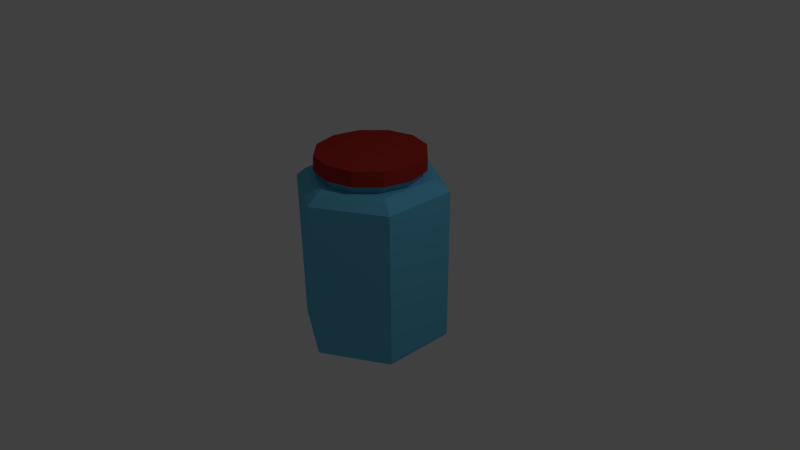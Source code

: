 # Source: jar_6.blend  (saved by Blender 2.75.0; exported with 4.5.12 LTS)
import bpy
from mathutils import Matrix  # noqa: F401  (used for matrix-valued properties, if any)

bpy.ops.wm.read_factory_settings(use_empty=True)
scene = bpy.context.scene
scene.name = 'Scene'

# ---- collections
col_collection_1 = bpy.data.collections.new('Collection 1'); scene.collection.children.link(col_collection_1)

# ---- materials (node trees are filled in below, after node groups)
mat_jar_top = bpy.data.materials.new('Jar_top')
mat_jar_top.alpha_threshold = 0.0
mat_jar_top.use_transparent_shadow = False
mat_jar_top.diffuse_color = (0.402, 0.03089, 0.02168, 1.0)
mat_jar_top.roughness = 0.5
mat_jar_glass = bpy.data.materials.new('Jar_glass')
mat_jar_glass.alpha_threshold = 0.0
mat_jar_glass.use_transparent_shadow = False
mat_jar_glass.diffuse_color = (0.1423, 0.5474, 0.8, 1.0)
mat_jar_glass.roughness = 0.5

# ---- material node trees

# ---- world
world_world = bpy.data.worlds.new('World'); scene.world = world_world
world_world.color = (0.05088, 0.05088, 0.05088)
world_world.use_sun_shadow = False
world_world.sun_shadow_jitter_overblur = 0.0
world_world.cycles.sampling_method = 'MANUAL'
world_world.cycles.sample_map_resolution = 256

# ---- cameras
cam_camera = bpy.data.cameras.new('Camera')
cam_camera.clip_end = 100.0
cam_camera.lens = 35.0
cam_camera.sensor_width = 32.0
cam_camera.sensor_height = 18.0
cam_camera.ortho_scale = 7.314
cam_camera.dof.focus_distance = 0.0
cam_camera.dof.aperture_fstop = 128.0

# ---- lights
light_lamp = bpy.data.lights.new('Lamp', 'POINT')
light_lamp.transmission_factor = 0.0
light_lamp.cutoff_distance = 30.0
light_lamp.energy = 100.0
light_lamp.shadow_buffer_clip_start = 1.001
light_lamp.shadow_soft_size = 0.1
light_lamp.shadow_maximum_resolution = 0.006
light_lamp.use_absolute_resolution = True
light_lamp.cycles.use_multiple_importance_sampling = False

# ---- meshes
me_cylinder_006 = bpy.data.meshes.new('Cylinder.006')
me_cylinder_006.from_pydata([(-1.086e-09, 0.7163, -0.09272), (-1.086e-09, 0.7068, 0.1055), (0.3582, 0.6203, -0.09272), (0.3534, 0.6121, 0.1055), (0.6203, 0.3582, -0.09272), (0.6121, 0.3534, 0.1055), (0.7163, 8.973e-08, -0.09272), (0.7068, 8.973e-08, 0.1055), (0.6203, -0.3582, -0.09272), (0.6121, -0.3534, 0.1055), (0.3582, -0.6203, -0.09272), (0.3534, -0.6121, 0.1055), (1.012e-07, -0.7163, -0.09272), (1.012e-07, -0.7068, 0.1055), (-0.3582, -0.6203, -0.09272), (-0.3534, -0.6121, 0.1055), (-0.6203, -0.3582, -0.09272), (-0.6121, -0.3534, 0.1055), (-0.7163, -1.956e-07, -0.09272), (-0.7068, -1.956e-07, 0.1055), (-0.6203, 0.3582, -0.09272), (-0.6121, 0.3534, 0.1055), (-0.3582, 0.6203, -0.09272), (-0.3534, 0.6121, 0.1055), (-1.086e-09, 0.6773, -0.09272), (-1.086e-09, 0.6773, 0.08), (0.3387, 0.5866, -0.09272), (0.3387, 0.5866, 0.08), (0.5866, 0.3387, -0.09272), (0.5866, 0.3387, 0.08), (0.6773, 8.973e-08, -0.09272), (0.6773, 8.973e-08, 0.08), (0.5866, -0.3387, -0.09272), (0.5866, -0.3387, 0.08), (0.3387, -0.5866, -0.09272), (0.3387, -0.5866, 0.08), (1.012e-07, -0.6773, -0.09272), (1.012e-07, -0.6773, 0.08), (-0.3387, -0.5866, -0.09272), (-0.3387, -0.5866, 0.08), (-0.5866, -0.3387, -0.09272), (-0.5866, -0.3387, 0.08), (-0.6773, -1.956e-07, -0.09272), (-0.6773, -1.956e-07, 0.08), (-0.5866, 0.3387, -0.09272), (-0.5866, 0.3387, 0.08), (-0.3387, 0.5866, -0.09272), (-0.3387, 0.5866, 0.08)], [], [(0, 1, 3, 2), (2, 3, 5, 4), (4, 5, 7, 6), (6, 7, 9, 8), (8, 9, 11, 10), (10, 11, 13, 12), (12, 13, 15, 14), (14, 15, 17, 16), (16, 17, 19, 18), (18, 19, 21, 20), (3, 1, 23, 21, 19, 17, 15, 13, 11, 9, 7, 5), (22, 23, 1, 0), (20, 21, 23, 22), (26, 27, 25, 24), (28, 29, 27, 26), (30, 31, 29, 28), (32, 33, 31, 30), (34, 35, 33, 32), (36, 37, 35, 34), (38, 39, 37, 36), (40, 41, 39, 38), (42, 43, 41, 40), (44, 45, 43, 42), (29, 31, 33, 35, 37, 39, 41, 43, 45, 47, 25, 27), (24, 25, 47, 46), (46, 47, 45, 44), (0, 2, 26, 24), (2, 4, 28, 26), (4, 6, 30, 28), (6, 8, 32, 30), (8, 10, 34, 32), (10, 12, 36, 34), (12, 14, 38, 36), (14, 16, 40, 38), (16, 18, 42, 40), (18, 20, 44, 42), (20, 22, 46, 44), (22, 0, 24, 46)])
me_cylinder_006.materials.append(mat_jar_top)
me_cylinder_006.use_remesh_preserve_volume = False
me_cylinder_006.use_remesh_preserve_attributes = False
me_cylinder_006.use_mirror_vertex_groups = False
me_cylinder_006.update()
me_cylinder_002 = bpy.data.meshes.new('Cylinder.002')
me_cylinder_002.from_pydata([(2.368e-08, 0.9802, -2.409), (2.407e-08, 1.0, -0.4093), (0.866, 0.5, -0.4093), (0.8489, 0.4901, -2.409), (0.8406, 0.4853, -2.453), (2.578e-08, 0.9706, -2.453), (-0.8489, 0.4901, -2.409), (-0.866, 0.5, -0.4093), (2.752e-08, 0.8736, -0.3032), (0.7566, 0.4368, -0.3032), (0.866, -0.5, -0.4093), (0.8489, -0.4901, -2.409), (-0.8406, 0.4853, -2.453), (0.8406, -0.4853, -2.453), (0.799, 0.4613, -2.497), (2.727e-08, 0.9226, -2.497), (-0.8489, -0.4901, -2.409), (-0.866, -0.5, -0.4093), (-0.7566, 0.4368, -0.3032), (0.7566, -0.4368, -0.3032), (2.523e-08, 0.7953, -0.2642), (0.6887, 0.3976, -0.2642), (-6.335e-08, -1.0, -0.4093), (-6.201e-08, -0.9802, -2.409), (-0.8406, -0.4853, -2.453), (-0.799, 0.4613, -2.497), (-5.907e-08, -0.9706, -2.453), (0.799, -0.4613, -2.497), (0.5912, 0.3414, -2.497), (1.611e-08, 0.6827, -2.497), (-0.7566, -0.4368, -0.3032), (-0.6887, 0.3976, -0.2642), (-4.885e-08, -0.8736, -0.3032), (0.6887, -0.3976, -0.2642), (-4.43e-08, -0.7953, -0.2642), (-0.799, -0.4613, -2.497), (-0.5912, 0.3414, -2.497), (-5.338e-08, -0.9226, -2.497), (0.5912, -0.3414, -2.497), (0.2662, 0.1537, -2.446), (-1.361e-09, 0.3074, -2.446), (-0.6887, -0.3976, -0.2642), (-0.5912, -0.3414, -2.497), (-0.2662, 0.1537, -2.446), (-4.358e-08, -0.6827, -2.497), (0.2662, -0.1537, -2.446), (-2.823e-08, -0.3074, -2.446), (-0.2662, -0.1537, -2.446), (2.368e-08, 0.9007, -2.401), (2.407e-08, 0.9258, -0.4392), (0.8018, 0.4629, -0.4392), (0.78, 0.4503, -2.401), (0.7791, 0.4498, -2.416), (2.578e-08, 0.8997, -2.416), (-0.78, 0.4503, -2.401), (-0.8018, 0.4629, -0.4392), (2.752e-08, 0.8277, -0.3688), (0.7168, 0.4138, -0.3688), (0.8018, -0.4629, -0.4392), (0.78, -0.4503, -2.401), (-0.7791, 0.4498, -2.416), (0.7791, -0.4498, -2.416), (0.7675, 0.4431, -2.425), (2.727e-08, 0.8862, -2.425), (-0.78, -0.4503, -2.401), (-0.8018, -0.4629, -0.4392), (-0.7168, 0.4138, -0.3688), (0.7168, -0.4138, -0.3688), (2.523e-08, 0.7596, -0.3359), (0.6579, 0.3798, -0.3359), (-6.335e-08, -0.9258, -0.4392), (-6.201e-08, -0.9007, -2.401), (-0.7791, -0.4498, -2.416), (-0.7675, 0.4431, -2.425), (-5.907e-08, -0.8997, -2.416), (0.7675, -0.4431, -2.425), (0.5943, 0.3431, -2.417), (1.611e-08, 0.6863, -2.417), (-0.7168, -0.4138, -0.3688), (-0.6579, 0.3798, -0.3359), (-4.885e-08, -0.8277, -0.3688), (0.6579, -0.3798, -0.3359), (-4.43e-08, -0.7596, -0.3359), (-0.7675, -0.4431, -2.425), (-0.5943, 0.3431, -2.417), (-5.338e-08, -0.8862, -2.425), (0.5943, -0.3431, -2.417), (0.2723, 0.1572, -2.366), (-1.361e-09, 0.3145, -2.366), (-0.6579, -0.3798, -0.3359), (-0.5943, -0.3431, -2.417), (-0.2723, 0.1572, -2.366), (-4.358e-08, -0.6863, -2.417), (0.2723, -0.1572, -2.366), (-2.823e-08, -0.3145, -2.366), (-0.2723, -0.1572, -2.366), (1.498e-08, 0.6387, -0.0782), (1.498e-08, 0.6387, -0.04629), (0.3193, 0.5531, -0.04629), (0.3193, 0.5531, -0.0782), (1.498e-08, 0.6387, -0.1101), (0.3193, 0.5531, -0.1101), (-0.3193, 0.5531, -0.0782), (-0.3193, 0.5531, -0.04629), (-0.5531, 0.3193, -0.04629), (-0.6387, -2.317e-07, -0.04629), (-0.5531, -0.3193, -0.04629), (-0.3193, -0.5531, -0.04629), (1.114e-07, -0.6387, -0.04629), (0.3193, -0.5531, -0.04629), (0.5531, -0.3193, -0.04629), (0.6387, 3.733e-08, -0.04629), (0.5531, 0.3193, -0.04629), (0.5531, 0.3193, -0.0782), (0.333, 0.5767, -0.1081), (1.729e-08, 0.666, -0.1081), (-0.3193, 0.5531, -0.1101), (0.5531, 0.3193, -0.1101), (-0.5531, 0.3193, -0.0782), (-0.6387, -2.317e-07, -0.0782), (-0.5531, -0.3193, -0.0782), (-0.3193, -0.5531, -0.0782), (1.114e-07, -0.6387, -0.0782), (0.3193, -0.5531, -0.0782), (0.5531, -0.3193, -0.0782), (0.6387, 3.733e-08, -0.0782), (-0.333, 0.5767, -0.1081), (0.5767, 0.333, -0.1081), (1.747e-08, 0.6697, -0.1245), (0.3349, 0.58, -0.1245), (-0.5531, 0.3193, -0.1101), (0.6387, 3.733e-08, -0.1101), (-0.6387, -2.317e-07, -0.1101), (-0.5531, -0.3193, -0.1101), (-0.3193, -0.5531, -0.1101), (1.114e-07, -0.6387, -0.1101), (0.3193, -0.5531, -0.1101), (0.5531, -0.3193, -0.1101), (-0.5767, 0.333, -0.1081), (-0.3349, 0.58, -0.1245), (0.666, 3.822e-08, -0.1081), (0.58, 0.3349, -0.1245), (1.729e-08, 0.666, -0.1413), (0.333, 0.5767, -0.1413), (-0.666, -2.423e-07, -0.1081), (-0.5767, -0.333, -0.1081), (-0.333, -0.5767, -0.1081), (1.178e-07, -0.6659, -0.1081), (0.333, -0.5767, -0.1081), (0.5767, -0.333, -0.1081), (-0.58, 0.3349, -0.1245), (-0.333, 0.5767, -0.1413), (0.6697, 3.846e-08, -0.1245), (0.5767, 0.333, -0.1413), (0.3193, 0.5531, -0.142), (1.498e-08, 0.6387, -0.142), (-0.6697, -2.436e-07, -0.1245), (-0.58, -0.3349, -0.1245), (-0.3349, -0.58, -0.1245), (1.186e-07, -0.6697, -0.1245), (0.3349, -0.58, -0.1245), (0.58, -0.3349, -0.1245), (-0.5767, 0.333, -0.1413), (-0.3193, 0.5531, -0.142), (0.666, 3.822e-08, -0.1413), (0.5531, 0.3193, -0.142), (1.498e-08, 0.6387, -0.1739), (0.3193, 0.5531, -0.1739), (-0.666, -2.423e-07, -0.1413), (-0.5767, -0.333, -0.1413), (-0.333, -0.5767, -0.1413), (1.178e-07, -0.6659, -0.1413), (0.333, -0.5767, -0.1413), (0.5767, -0.333, -0.1413), (-0.5531, 0.3193, -0.142), (-0.3193, 0.5531, -0.1739), (0.6387, 3.733e-08, -0.142), (0.5531, 0.3193, -0.1739), (0.333, 0.5767, -0.1746), (1.729e-08, 0.666, -0.1746), (-0.6387, -2.317e-07, -0.142), (-0.5531, -0.3193, -0.142), (-0.3193, -0.5531, -0.142), (1.114e-07, -0.6387, -0.142), (0.3193, -0.5531, -0.142), (0.5531, -0.3193, -0.142), (-0.5531, 0.3193, -0.1739), (-0.333, 0.5767, -0.1746), (0.6387, 3.733e-08, -0.1739), (0.5767, 0.333, -0.1746), (1.747e-08, 0.6697, -0.1914), (0.3349, 0.58, -0.1914), (-0.6387, -2.317e-07, -0.1739), (-0.5531, -0.3193, -0.1739), (-0.3193, -0.5531, -0.1739), (1.114e-07, -0.6387, -0.1739), (0.3193, -0.5531, -0.1739), (0.5531, -0.3193, -0.1739), (-0.5767, 0.333, -0.1746), (-0.3349, 0.58, -0.1914), (0.666, 3.822e-08, -0.1746), (0.58, 0.3349, -0.1914), (1.729e-08, 0.666, -0.2079), (0.333, 0.5767, -0.2079), (-0.666, -2.423e-07, -0.1746), (-0.5767, -0.333, -0.1746), (-0.333, -0.5767, -0.1746), (1.178e-07, -0.6659, -0.1746), (0.333, -0.5767, -0.1746), (0.5767, -0.333, -0.1746), (-0.58, 0.3349, -0.1914), (-0.333, 0.5767, -0.2079), (0.6697, 3.846e-08, -0.1914), (0.5767, 0.333, -0.2079), (0.3193, 0.5531, -0.2058), (1.498e-08, 0.6387, -0.2058), (-0.6697, -2.436e-07, -0.1914), (-0.58, -0.3349, -0.1914), (-0.3349, -0.58, -0.1914), (1.186e-07, -0.6697, -0.1914), (0.3349, -0.58, -0.1914), (0.58, -0.3349, -0.1914), (-0.5767, 0.333, -0.2079), (-0.3193, 0.5531, -0.2058), (0.666, 3.822e-08, -0.2079), (0.5531, 0.3193, -0.2058), (1.498e-08, 0.6387, -0.2656), (0.3193, 0.5531, -0.2656), (-0.666, -2.423e-07, -0.2079), (-0.5767, -0.333, -0.2079), (-0.333, -0.5767, -0.2079), (1.178e-07, -0.6659, -0.2079), (0.333, -0.5767, -0.2079), (0.5767, -0.333, -0.2079), (-0.5531, 0.3193, -0.2058), (-0.3193, 0.5531, -0.2656), (0.6387, 3.733e-08, -0.2058), (0.5531, 0.3193, -0.2656), (-0.6387, -2.317e-07, -0.2058), (-0.5531, -0.3193, -0.2058), (-0.3193, -0.5531, -0.2058), (1.114e-07, -0.6387, -0.2058), (0.3193, -0.5531, -0.2058), (0.5531, -0.3193, -0.2058), (-0.5531, 0.3193, -0.2656), (0.6387, 3.733e-08, -0.2656), (-0.6387, -2.317e-07, -0.2656), (-0.5531, -0.3193, -0.2656), (-0.3193, -0.5531, -0.2656), (1.114e-07, -0.6387, -0.2656), (0.3193, -0.5531, -0.2656), (0.5531, -0.3193, -0.2656), (2.523e-08, 0.7953, -0.2647), (0.6887, 0.3976, -0.2647), (-0.6887, 0.3976, -0.2647), (0.6887, -0.3976, -0.2647), (1.498e-08, 0.6387, -0.2647), (0.3193, 0.5531, -0.2647), (0.5531, 0.3193, -0.2647), (0.6387, 3.733e-08, -0.2647), (0.5531, -0.3193, -0.2647), (0.3193, -0.5531, -0.2647), (1.114e-07, -0.6387, -0.2647), (-4.43e-08, -0.7953, -0.2647), (-0.6887, -0.3976, -0.2647), (-0.3193, -0.5531, -0.2647), (-0.5531, -0.3193, -0.2647), (-0.6387, -2.317e-07, -0.2647), (-0.5531, 0.3193, -0.2647), (-0.3193, 0.5531, -0.2647), (1.498e-08, 0.6387, -0.2777), (0.3193, 0.5531, -0.2777), (0.5531, 0.3193, -0.2777), (0.3193, -0.5531, -0.2777), (0.5531, -0.3193, -0.2777), (0.6387, 3.733e-08, -0.2777), (-0.3193, 0.5531, -0.2777), (-0.5531, 0.3193, -0.2777), (-0.6387, -2.317e-07, -0.2777), (-0.5531, -0.3193, -0.2777), (-0.3193, -0.5531, -0.2777), (1.114e-07, -0.6387, -0.2777)], [], [(0, 1, 2, 3), (0, 3, 4, 5), (6, 7, 1, 0), (2, 1, 8, 9), (3, 2, 10, 11), (6, 0, 5, 12), (3, 11, 13, 4), (5, 4, 14, 15), (16, 17, 7, 6), (1, 7, 18, 8), (10, 2, 9, 19), (9, 8, 20, 21), (11, 10, 22, 23), (16, 6, 12, 24), (12, 5, 15, 25), (11, 23, 26, 13), (4, 13, 27, 14), (15, 14, 28, 29), (23, 22, 17, 16), (7, 17, 30, 18), (8, 18, 31, 20), (22, 10, 19, 32), (19, 9, 21, 33), (23, 16, 24, 26), (24, 12, 25, 35), (25, 15, 29, 36), (13, 26, 37, 27), (14, 27, 38, 28), (29, 28, 39, 40), (17, 22, 32, 30), (18, 30, 41, 31), (32, 19, 33, 34), (26, 24, 35, 37), (35, 25, 36, 42), (36, 29, 40, 43), (27, 37, 44, 38), (28, 38, 45, 39), (40, 39, 45, 46, 47, 43), (30, 32, 34, 41), (37, 35, 42, 44), (42, 36, 43, 47), (38, 44, 46, 45), (44, 42, 47, 46), (51, 50, 49, 48), (53, 52, 51, 48), (48, 49, 55, 54), (57, 56, 49, 50), (59, 58, 50, 51), (60, 53, 48, 54), (52, 61, 59, 51), (63, 62, 52, 53), (54, 55, 65, 64), (56, 66, 55, 49), (67, 57, 50, 58), (69, 68, 56, 57), (71, 70, 58, 59), (72, 60, 54, 64), (73, 63, 53, 60), (61, 74, 71, 59), (62, 75, 61, 52), (77, 76, 62, 63), (64, 65, 70, 71), (66, 78, 65, 55), (68, 79, 66, 56), (80, 67, 58, 70), (81, 69, 57, 67), (74, 72, 64, 71), (83, 73, 60, 72), (84, 77, 63, 73), (75, 85, 74, 61), (76, 86, 75, 62), (88, 87, 76, 77), (78, 80, 70, 65), (79, 89, 78, 66), (82, 81, 67, 80), (85, 83, 72, 74), (90, 84, 73, 83), (91, 88, 77, 84), (86, 92, 85, 75), (87, 93, 86, 76), (91, 95, 94, 93, 87, 88), (89, 82, 80, 78), (92, 90, 83, 85), (95, 91, 84, 90), (93, 94, 92, 86), (94, 95, 90, 92), (33, 21, 69, 81), (21, 20, 68, 69), (20, 31, 79, 68), (31, 41, 89, 79), (41, 34, 82, 89), (34, 33, 81, 82), (96, 97, 98, 99), (100, 96, 99, 101), (102, 103, 97, 96), (99, 98, 112, 113), (100, 101, 114, 115), (116, 102, 96, 100), (101, 99, 113, 117), (118, 104, 103, 102), (119, 105, 104, 118), (120, 106, 105, 119), (121, 107, 106, 120), (122, 108, 107, 121), (123, 109, 108, 122), (124, 110, 109, 123), (125, 111, 110, 124), (113, 112, 111, 125), (116, 100, 115, 126), (101, 117, 127, 114), (128, 115, 114, 129), (130, 118, 102, 116), (117, 113, 125, 131), (132, 119, 118, 130), (133, 120, 119, 132), (134, 121, 120, 133), (135, 122, 121, 134), (136, 123, 122, 135), (137, 124, 123, 136), (131, 125, 124, 137), (130, 116, 126, 138), (139, 126, 115, 128), (117, 131, 140, 127), (129, 114, 127, 141), (142, 128, 129, 143), (132, 130, 138, 144), (133, 132, 144, 145), (134, 133, 145, 146), (135, 134, 146, 147), (136, 135, 147, 148), (137, 136, 148, 149), (131, 137, 149, 140), (150, 138, 126, 139), (151, 139, 128, 142), (141, 127, 140, 152), (143, 129, 141, 153), (154, 155, 142, 143), (156, 144, 138, 150), (157, 145, 144, 156), (158, 146, 145, 157), (159, 147, 146, 158), (160, 148, 147, 159), (161, 149, 148, 160), (152, 140, 149, 161), (162, 150, 139, 151), (155, 163, 151, 142), (153, 141, 152, 164), (165, 154, 143, 153), (166, 155, 154, 167), (168, 156, 150, 162), (169, 157, 156, 168), (170, 158, 157, 169), (171, 159, 158, 170), (172, 160, 159, 171), (173, 161, 160, 172), (164, 152, 161, 173), (163, 174, 162, 151), (175, 163, 155, 166), (176, 165, 153, 164), (167, 154, 165, 177), (166, 167, 178, 179), (174, 180, 168, 162), (180, 181, 169, 168), (181, 182, 170, 169), (182, 183, 171, 170), (183, 184, 172, 171), (184, 185, 173, 172), (185, 176, 164, 173), (186, 174, 163, 175), (175, 166, 179, 187), (177, 165, 176, 188), (167, 177, 189, 178), (190, 179, 178, 191), (192, 180, 174, 186), (193, 181, 180, 192), (194, 182, 181, 193), (195, 183, 182, 194), (196, 184, 183, 195), (197, 185, 184, 196), (188, 176, 185, 197), (186, 175, 187, 198), (199, 187, 179, 190), (177, 188, 200, 189), (191, 178, 189, 201), (202, 190, 191, 203), (192, 186, 198, 204), (193, 192, 204, 205), (194, 193, 205, 206), (195, 194, 206, 207), (196, 195, 207, 208), (197, 196, 208, 209), (188, 197, 209, 200), (210, 198, 187, 199), (211, 199, 190, 202), (201, 189, 200, 212), (203, 191, 201, 213), (214, 215, 202, 203), (216, 204, 198, 210), (217, 205, 204, 216), (218, 206, 205, 217), (219, 207, 206, 218), (220, 208, 207, 219), (221, 209, 208, 220), (212, 200, 209, 221), (222, 210, 199, 211), (215, 223, 211, 202), (213, 201, 212, 224), (225, 214, 203, 213), (226, 215, 214, 227), (228, 216, 210, 222), (229, 217, 216, 228), (230, 218, 217, 229), (231, 219, 218, 230), (232, 220, 219, 231), (233, 221, 220, 232), (224, 212, 221, 233), (223, 234, 222, 211), (235, 223, 215, 226), (236, 225, 213, 224), (227, 214, 225, 237), (234, 238, 228, 222), (238, 239, 229, 228), (239, 240, 230, 229), (240, 241, 231, 230), (241, 242, 232, 231), (242, 243, 233, 232), (243, 236, 224, 233), (244, 234, 223, 235), (237, 225, 236, 245), (246, 238, 234, 244), (247, 239, 238, 246), (248, 240, 239, 247), (249, 241, 240, 248), (250, 242, 241, 249), (251, 243, 242, 250), (245, 236, 243, 251), (253, 252, 256, 257, 258, 259, 260, 261, 262, 263, 255), (252, 254, 264, 263, 262, 265, 266, 267, 268, 269, 256), (257, 256, 270, 271), (258, 257, 271, 272), (256, 269, 276, 270), (259, 258, 272, 275), (261, 260, 274, 273), (262, 261, 273, 281), (265, 262, 281, 280), (266, 265, 280, 279), (267, 266, 279, 278), (268, 267, 278, 277), (269, 268, 277, 276), (260, 259, 275, 274)])
me_cylinder_002.materials.append(mat_jar_glass)
me_cylinder_002.use_remesh_preserve_volume = False
me_cylinder_002.use_remesh_preserve_attributes = False
me_cylinder_002.use_mirror_vertex_groups = False
me_cylinder_002.update()

# ---- objects
ob_cylinder_002 = bpy.data.objects.new('Cylinder.002', me_cylinder_006)
ob_cylinder_001 = bpy.data.objects.new('Cylinder.001', me_cylinder_002)
ob_lamp = bpy.data.objects.new('Lamp', light_lamp)
ob_camera = bpy.data.objects.new('Camera', cam_camera)

# ---- transforms, parenting, visibility, modifiers, constraints
ob_cylinder_002.location = (-8.692e-09, -1.639e-07, 1.334)
ob_cylinder_002.lineart.crease_threshold = 0.0
ob_cylinder_001.location = (-2.407e-08, -1.165e-07, 1.409)
ob_cylinder_001.lineart.crease_threshold = 0.0
_m = ob_cylinder_001.modifiers.new('Solidify', 'SOLIDIFY')
_m.thickness = 0.056
_m.nonmanifold_thickness_mode = 'FIXED'
_m.nonmanifold_merge_threshold = 0.0003
ob_lamp.location = (4.076, 1.005, 5.904)
ob_lamp.rotation_euler = (0.6503, 0.05522, 1.866)
ob_lamp.lock_rotations_4d = False
ob_lamp.empty_display_type = 'ARROWS'
ob_lamp.color = (0.0, 0.0, 0.0, 0.0)
ob_lamp.lineart.crease_threshold = 0.0
ob_camera.location = (7.481, -6.508, 5.344)
ob_camera.rotation_euler = (1.109, 0.01082, 0.8149)
ob_camera.lock_rotations_4d = False
ob_camera.empty_display_type = 'ARROWS'
ob_camera.color = (0.0, 0.0, 0.0, 0.0)
ob_camera.display_type = 'WIRE'
ob_camera.lineart.crease_threshold = 0.0

# ---- collection membership
col_collection_1.objects.link(ob_cylinder_002)
col_collection_1.objects.link(ob_cylinder_001)
col_collection_1.objects.link(ob_lamp)
col_collection_1.objects.link(ob_camera)

# ---- scene / render settings (as saved in the file)
scene.camera = ob_camera
scene.frame_start = 1; scene.frame_end = 250; scene.frame_set(1)
scene.render.engine = 'BLENDER_EEVEE_NEXT'
scene.render.resolution_percentage = 50
scene.render.dither_intensity = 0.0
scene.cycles.use_denoising = False
scene.cycles.samples = 10
scene.cycles.sampling_pattern = 'TABULATED_SOBOL'
scene.cycles.light_sampling_threshold = 0.0
scene.cycles.use_adaptive_sampling = False
scene.cycles.use_light_tree = False
scene.cycles.blur_glossy = 0.0
scene.cycles.pixel_filter_type = 'GAUSSIAN'
scene.cycles.sample_clamp_indirect = 0.0
scene.view_settings.view_transform = 'Standard'
bpy.context.view_layer.update()
